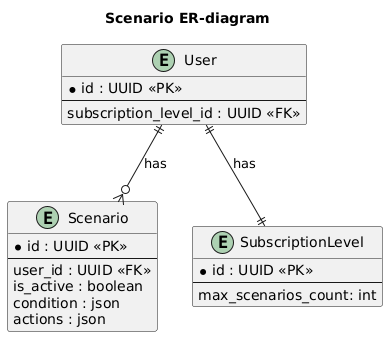

The diagram above was rendered by PlantUML. Its source (embedded in the PNG):
@startuml
title Scenario ER-diagram

entity Scenario {
  * id : UUID <<PK>>
  --
  user_id : UUID <<FK>>
  is_active : boolean
  condition : json
  actions : json
}

entity SubscriptionLevel {
  * id : UUID <<PK>>
  --
  max_scenarios_count: int
}

entity User {
  * id : UUID <<PK>>
  --
  subscription_level_id : UUID <<FK>>
}

User ||--o{ Scenario : "has"
User ||--|| SubscriptionLevel : "has"
@enduml